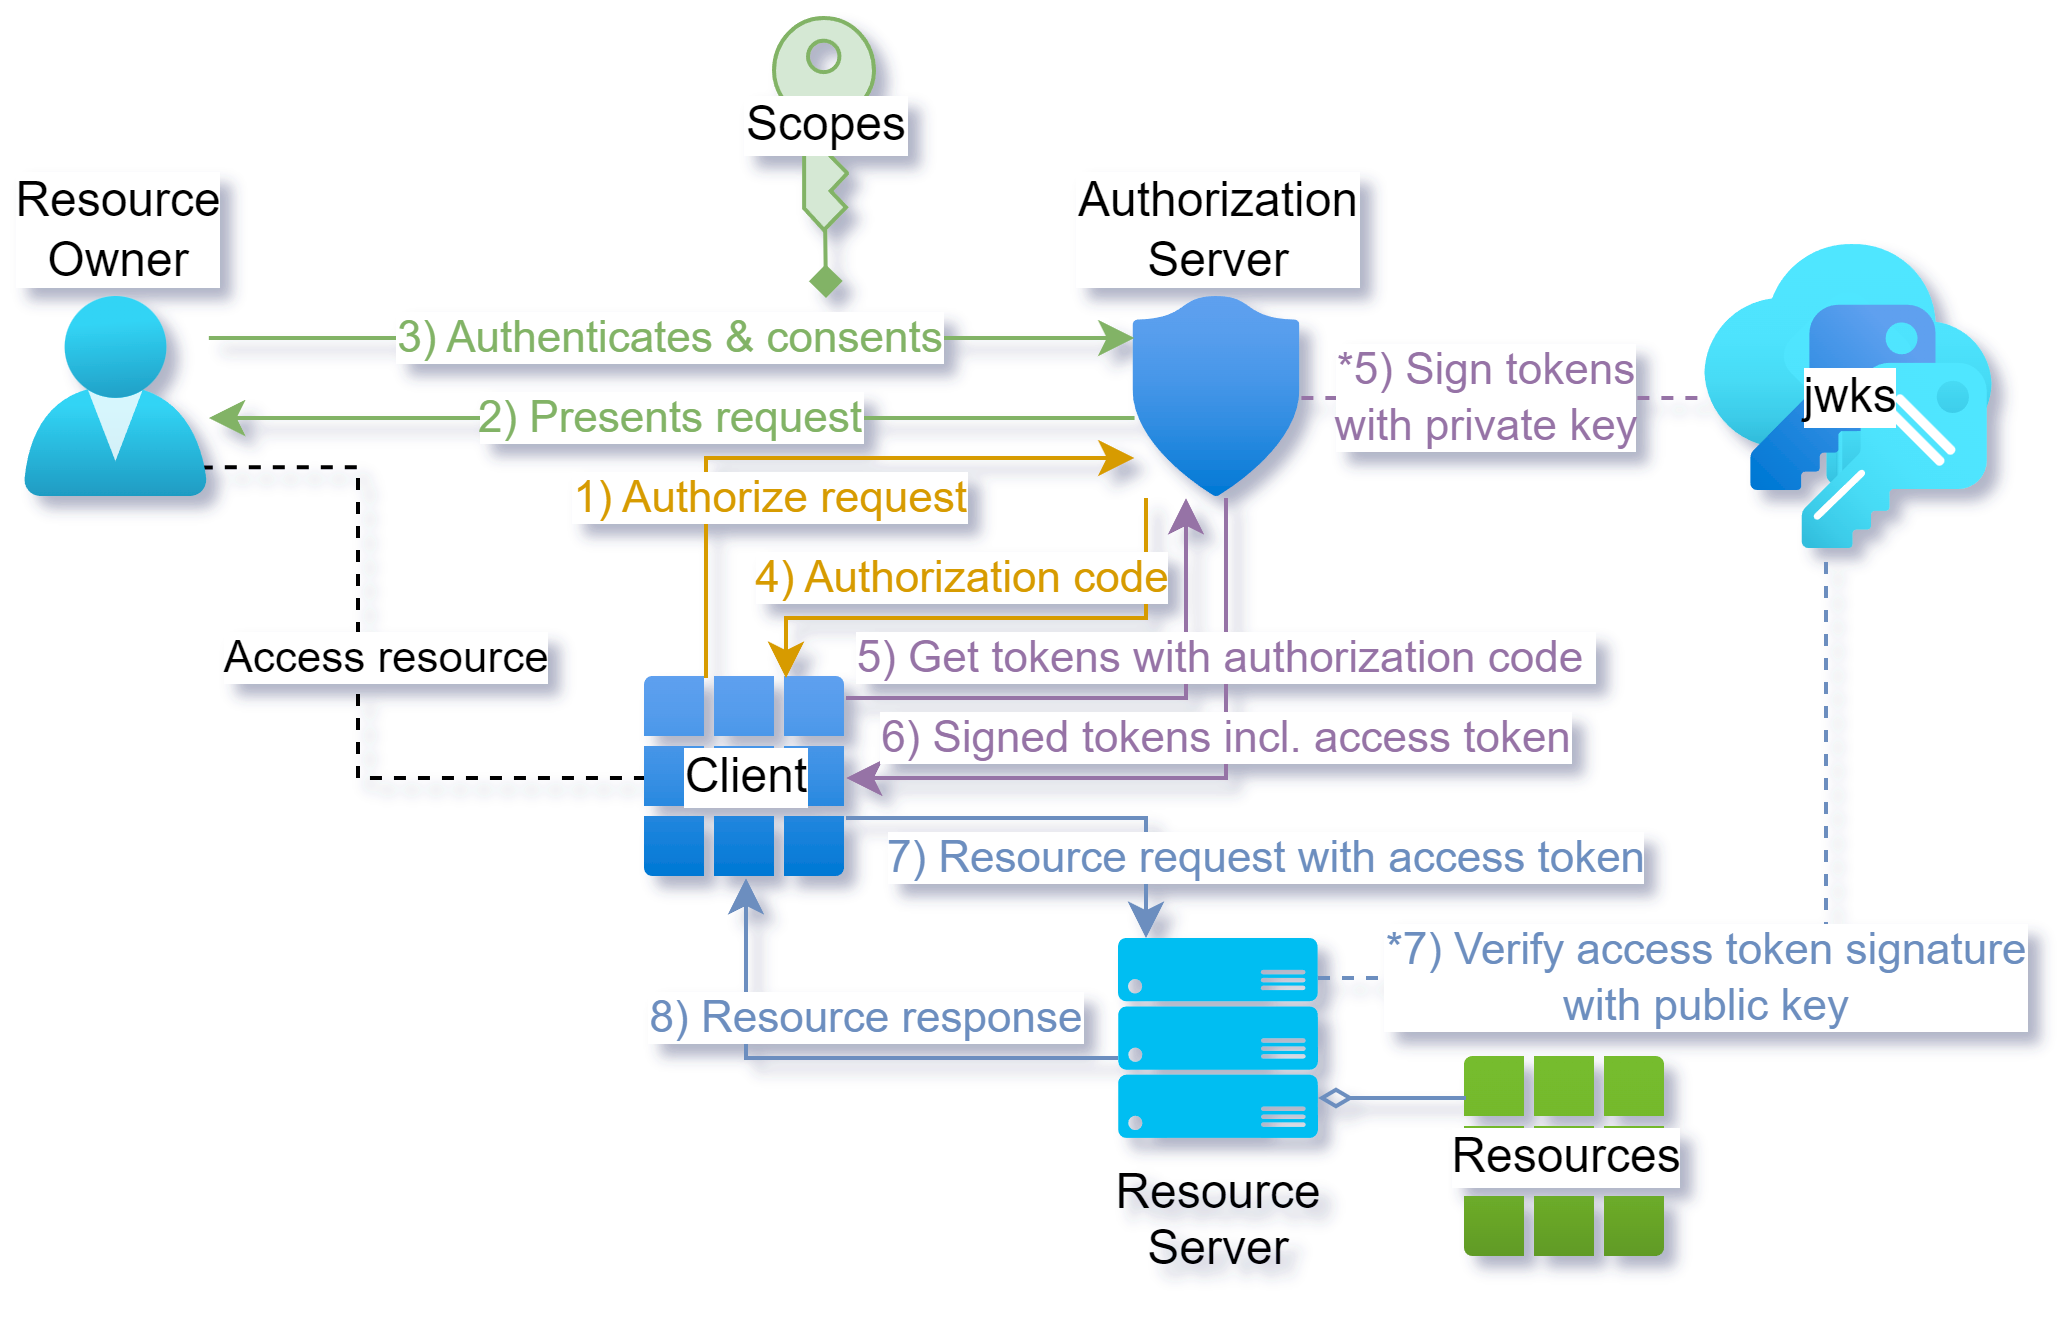

The diagram above was exported from draw.io. Its source (the exported page's mxGraphModel, read from the mxfile embedded in the PNG):
<mxGraphModel dx="807" dy="465" grid="1" gridSize="10" guides="1" tooltips="1" connect="1" arrows="1" fold="1" page="1" pageScale="1" pageWidth="1100" pageHeight="850" math="0" shadow="0">
  <root>
    <mxCell id="0" />
    <mxCell id="1" parent="0" />
    <mxCell id="NlBi3n7xhsbLsqc2Mnb0-13" value="7) Resource request with access token" style="rounded=0;orthogonalLoop=1;jettySize=auto;html=1;edgeStyle=orthogonalEdgeStyle;labelBackgroundColor=default;fillColor=#dae8fc;strokeColor=#6c8ebf;fontColor=#6C8EBF;" parent="1" source="NlBi3n7xhsbLsqc2Mnb0-4" target="nYWo8sa4pcQ7O2iAQIdF-5" edge="1">
      <mxGeometry x="0.619" y="30" relative="1" as="geometry">
        <mxPoint x="660" y="300" as="sourcePoint" />
        <mxPoint x="595" y="290" as="targetPoint" />
        <Array as="points">
          <mxPoint x="660" y="290" />
        </Array>
        <mxPoint as="offset" />
      </mxGeometry>
    </mxCell>
    <mxCell id="NlBi3n7xhsbLsqc2Mnb0-15" value="*7) Verify access token signature&lt;br&gt;with public key" style="rounded=0;orthogonalLoop=1;jettySize=auto;html=1;edgeStyle=orthogonalEdgeStyle;labelBackgroundColor=default;fillColor=#dae8fc;strokeColor=#6c8ebf;fontColor=#6C8EBF;endArrow=none;endFill=0;dashed=1;" parent="1" source="nYWo8sa4pcQ7O2iAQIdF-5" target="NlBi3n7xhsbLsqc2Mnb0-17" edge="1">
      <mxGeometry x="-0.1709" relative="1" as="geometry">
        <mxPoint x="700" y="350" as="sourcePoint" />
        <mxPoint x="730" y="350" as="targetPoint" />
        <Array as="points">
          <mxPoint x="830" y="330" />
        </Array>
        <mxPoint as="offset" />
      </mxGeometry>
    </mxCell>
    <mxCell id="nYWo8sa4pcQ7O2iAQIdF-5" value="Resource&lt;br&gt;Server" style="verticalLabelPosition=bottom;html=1;verticalAlign=top;align=center;strokeColor=none;fillColor=#00BEF2;shape=mxgraph.azure.server_rack;labelPosition=center;" parent="1" vertex="1">
      <mxGeometry x="653" y="320" width="50" height="50" as="geometry" />
    </mxCell>
    <mxCell id="NlBi3n7xhsbLsqc2Mnb0-2" value="Authorization&lt;br&gt;Server" style="image;aspect=fixed;html=1;points=[];align=center;fontSize=12;image=img/lib/azure2/identity/Security.svg;labelPosition=center;verticalLabelPosition=top;verticalAlign=bottom;" parent="1" vertex="1">
      <mxGeometry x="657.14" y="160" width="41.71" height="50" as="geometry" />
    </mxCell>
    <mxCell id="NlBi3n7xhsbLsqc2Mnb0-5" value="Access resource" style="rounded=0;orthogonalLoop=1;jettySize=auto;html=1;exitX=0.956;exitY=0.847;exitDx=0;exitDy=0;exitPerimeter=0;edgeStyle=orthogonalEdgeStyle;endArrow=none;endFill=0;dashed=1;" parent="1" source="NlBi3n7xhsbLsqc2Mnb0-3" target="NlBi3n7xhsbLsqc2Mnb0-4" edge="1">
      <mxGeometry x="-0.0797" y="7" relative="1" as="geometry">
        <Array as="points">
          <mxPoint x="463" y="202" />
          <mxPoint x="463" y="280" />
        </Array>
        <mxPoint as="offset" />
      </mxGeometry>
    </mxCell>
    <mxCell id="NlBi3n7xhsbLsqc2Mnb0-3" value="Resource&lt;br&gt;Owner" style="image;aspect=fixed;html=1;points=[];align=center;fontSize=12;image=img/lib/azure2/identity/Users.svg;labelPosition=center;verticalLabelPosition=top;verticalAlign=bottom;" parent="1" vertex="1">
      <mxGeometry x="380" y="160" width="45.71" height="50" as="geometry" />
    </mxCell>
    <mxCell id="NlBi3n7xhsbLsqc2Mnb0-4" value="Client" style="image;aspect=fixed;html=1;points=[];align=center;fontSize=12;image=img/lib/azure2/intune/Client_Apps.svg;labelPosition=center;verticalLabelPosition=middle;verticalAlign=middle;" parent="1" vertex="1">
      <mxGeometry x="535" y="255" width="50" height="50" as="geometry" />
    </mxCell>
    <mxCell id="NlBi3n7xhsbLsqc2Mnb0-7" value="1) Authorize request" style="rounded=0;orthogonalLoop=1;jettySize=auto;html=1;edgeStyle=orthogonalEdgeStyle;fillColor=#ffe6cc;strokeColor=#d79b00;fontColor=#D79B00;" parent="1" source="NlBi3n7xhsbLsqc2Mnb0-4" target="NlBi3n7xhsbLsqc2Mnb0-2" edge="1">
      <mxGeometry x="-0.1258" y="-10" relative="1" as="geometry">
        <mxPoint x="384" y="212" as="sourcePoint" />
        <mxPoint x="590" y="150" as="targetPoint" />
        <Array as="points">
          <mxPoint x="550" y="200" />
        </Array>
        <mxPoint as="offset" />
      </mxGeometry>
    </mxCell>
    <mxCell id="NlBi3n7xhsbLsqc2Mnb0-8" value="2) Presents request" style="rounded=0;orthogonalLoop=1;jettySize=auto;html=1;edgeStyle=orthogonalEdgeStyle;fillColor=#d5e8d4;strokeColor=#82b366;fontColor=#82B366;" parent="1" source="NlBi3n7xhsbLsqc2Mnb0-2" target="NlBi3n7xhsbLsqc2Mnb0-3" edge="1">
      <mxGeometry relative="1" as="geometry">
        <mxPoint x="657.1399999999999" y="200" as="sourcePoint" />
        <mxPoint x="375.71000000000004" y="200" as="targetPoint" />
        <Array as="points">
          <mxPoint x="520" y="190" />
          <mxPoint x="520" y="190" />
        </Array>
      </mxGeometry>
    </mxCell>
    <mxCell id="NlBi3n7xhsbLsqc2Mnb0-9" value="3) Authenticates &amp;amp; consents" style="rounded=0;orthogonalLoop=1;jettySize=auto;html=1;edgeStyle=orthogonalEdgeStyle;fillColor=#d5e8d4;strokeColor=#82b366;fontColor=#82B366;" parent="1" source="NlBi3n7xhsbLsqc2Mnb0-3" target="NlBi3n7xhsbLsqc2Mnb0-2" edge="1">
      <mxGeometry relative="1" as="geometry">
        <mxPoint x="667" y="200" as="sourcePoint" />
        <mxPoint x="540" y="130" as="targetPoint" />
        <Array as="points">
          <mxPoint x="520" y="170" />
          <mxPoint x="520" y="170" />
        </Array>
        <mxPoint as="offset" />
      </mxGeometry>
    </mxCell>
    <mxCell id="NlBi3n7xhsbLsqc2Mnb0-12" value="6) Signed tokens incl. access token" style="rounded=0;orthogonalLoop=1;jettySize=auto;html=1;edgeStyle=orthogonalEdgeStyle;labelBackgroundColor=default;fillColor=#e1d5e7;strokeColor=#9673a6;fontColor=#9673A6;" parent="1" source="NlBi3n7xhsbLsqc2Mnb0-2" target="NlBi3n7xhsbLsqc2Mnb0-4" edge="1">
      <mxGeometry x="-0.2727" relative="1" as="geometry">
        <mxPoint x="595" y="270" as="sourcePoint" />
        <mxPoint x="700" y="220" as="targetPoint" />
        <Array as="points">
          <mxPoint x="680" y="280" />
        </Array>
        <mxPoint as="offset" />
      </mxGeometry>
    </mxCell>
    <mxCell id="NlBi3n7xhsbLsqc2Mnb0-11" value="5) Get tokens with authorization code&amp;nbsp;" style="rounded=0;orthogonalLoop=1;jettySize=auto;html=1;edgeStyle=orthogonalEdgeStyle;labelBackgroundColor=default;fillColor=#e1d5e7;strokeColor=#9673a6;fontColor=#9673A6;" parent="1" source="NlBi3n7xhsbLsqc2Mnb0-4" target="NlBi3n7xhsbLsqc2Mnb0-2" edge="1">
      <mxGeometry x="0.4074" y="-10" relative="1" as="geometry">
        <mxPoint x="680" y="220" as="sourcePoint" />
        <mxPoint x="680" y="270" as="targetPoint" />
        <Array as="points">
          <mxPoint x="670" y="260" />
        </Array>
        <mxPoint as="offset" />
      </mxGeometry>
    </mxCell>
    <mxCell id="NlBi3n7xhsbLsqc2Mnb0-10" value="4) Authorization code" style="rounded=0;orthogonalLoop=1;jettySize=auto;html=1;edgeStyle=orthogonalEdgeStyle;labelBackgroundColor=default;fillColor=#ffe6cc;strokeColor=#d79b00;fontColor=#D79B00;" parent="1" source="NlBi3n7xhsbLsqc2Mnb0-2" target="NlBi3n7xhsbLsqc2Mnb0-4" edge="1">
      <mxGeometry x="0.12" y="-10" relative="1" as="geometry">
        <mxPoint x="480" y="90" as="sourcePoint" />
        <mxPoint x="761" y="90" as="targetPoint" />
        <Array as="points">
          <mxPoint x="660" y="240" />
          <mxPoint x="570" y="240" />
        </Array>
        <mxPoint as="offset" />
      </mxGeometry>
    </mxCell>
    <mxCell id="NlBi3n7xhsbLsqc2Mnb0-16" value="8) Resource response" style="rounded=0;orthogonalLoop=1;jettySize=auto;html=1;edgeStyle=orthogonalEdgeStyle;labelBackgroundColor=default;fontColor=#6C8EBF;fillColor=#dae8fc;strokeColor=#6c8ebf;" parent="1" source="nYWo8sa4pcQ7O2iAQIdF-5" target="NlBi3n7xhsbLsqc2Mnb0-4" edge="1">
      <mxGeometry x="-0.087" y="-10" relative="1" as="geometry">
        <mxPoint x="700" y="370" as="sourcePoint" />
        <mxPoint x="713" y="380" as="targetPoint" />
        <Array as="points">
          <mxPoint x="560" y="350" />
        </Array>
        <mxPoint as="offset" />
      </mxGeometry>
    </mxCell>
    <mxCell id="NlBi3n7xhsbLsqc2Mnb0-17" value="jwks" style="image;aspect=fixed;html=1;points=[];align=center;fontSize=12;image=img/lib/azure2/security/Keys.svg;labelPosition=center;verticalLabelPosition=middle;verticalAlign=middle;" parent="1" vertex="1">
      <mxGeometry x="800" y="147" width="72" height="76" as="geometry" />
    </mxCell>
    <mxCell id="NlBi3n7xhsbLsqc2Mnb0-18" value="*5) Sign tokens&lt;br&gt;with private key" style="rounded=0;orthogonalLoop=1;jettySize=auto;html=1;edgeStyle=orthogonalEdgeStyle;labelBackgroundColor=default;fillColor=#e1d5e7;strokeColor=#9673a6;fontColor=#9673A6;endArrow=none;endFill=0;dashed=1;" parent="1" source="NlBi3n7xhsbLsqc2Mnb0-2" target="NlBi3n7xhsbLsqc2Mnb0-17" edge="1">
      <mxGeometry x="-0.0971" relative="1" as="geometry">
        <mxPoint x="690" y="220" as="sourcePoint" />
        <mxPoint x="595" y="290" as="targetPoint" />
        <Array as="points">
          <mxPoint x="750" y="185" />
          <mxPoint x="750" y="185" />
        </Array>
        <mxPoint as="offset" />
      </mxGeometry>
    </mxCell>
    <mxCell id="xy2AyUUsLcD-fLOW3iBJ-1" value="Resources" style="image;aspect=fixed;html=1;points=[];align=center;fontSize=12;image=img/lib/azure2/general/All_Resources.svg;labelPosition=center;verticalLabelPosition=middle;verticalAlign=middle;" vertex="1" parent="1">
      <mxGeometry x="740" y="350" width="50" height="50" as="geometry" />
    </mxCell>
    <mxCell id="xy2AyUUsLcD-fLOW3iBJ-4" style="rounded=0;orthogonalLoop=1;jettySize=auto;html=1;fillColor=#d5e8d4;strokeColor=#82b366;endArrow=diamond;endFill=1;" edge="1" parent="1" source="xy2AyUUsLcD-fLOW3iBJ-3">
      <mxGeometry relative="1" as="geometry">
        <mxPoint x="580" y="160" as="targetPoint" />
      </mxGeometry>
    </mxCell>
    <mxCell id="xy2AyUUsLcD-fLOW3iBJ-3" value="Scopes" style="sketch=0;pointerEvents=1;shadow=0;dashed=0;html=1;strokeColor=#82b366;fillColor=#d5e8d4;labelPosition=center;verticalLabelPosition=middle;verticalAlign=middle;outlineConnect=0;align=center;shape=mxgraph.office.security.key_permissions;labelBackgroundColor=default;" vertex="1" parent="1">
      <mxGeometry x="567" y="90" width="25" height="53" as="geometry" />
    </mxCell>
    <mxCell id="xy2AyUUsLcD-fLOW3iBJ-5" value="" style="rounded=0;orthogonalLoop=1;jettySize=auto;html=1;edgeStyle=orthogonalEdgeStyle;labelBackgroundColor=default;fontColor=#6C8EBF;fillColor=#dae8fc;strokeColor=#6c8ebf;endArrow=none;endFill=0;startArrow=diamondThin;startFill=0;" edge="1" parent="1" source="nYWo8sa4pcQ7O2iAQIdF-5" target="xy2AyUUsLcD-fLOW3iBJ-1">
      <mxGeometry x="-0.087" y="-10" relative="1" as="geometry">
        <mxPoint x="663" y="360" as="sourcePoint" />
        <mxPoint x="570" y="315" as="targetPoint" />
        <Array as="points">
          <mxPoint x="730" y="360" />
          <mxPoint x="730" y="360" />
        </Array>
        <mxPoint as="offset" />
      </mxGeometry>
    </mxCell>
  </root>
</mxGraphModel>